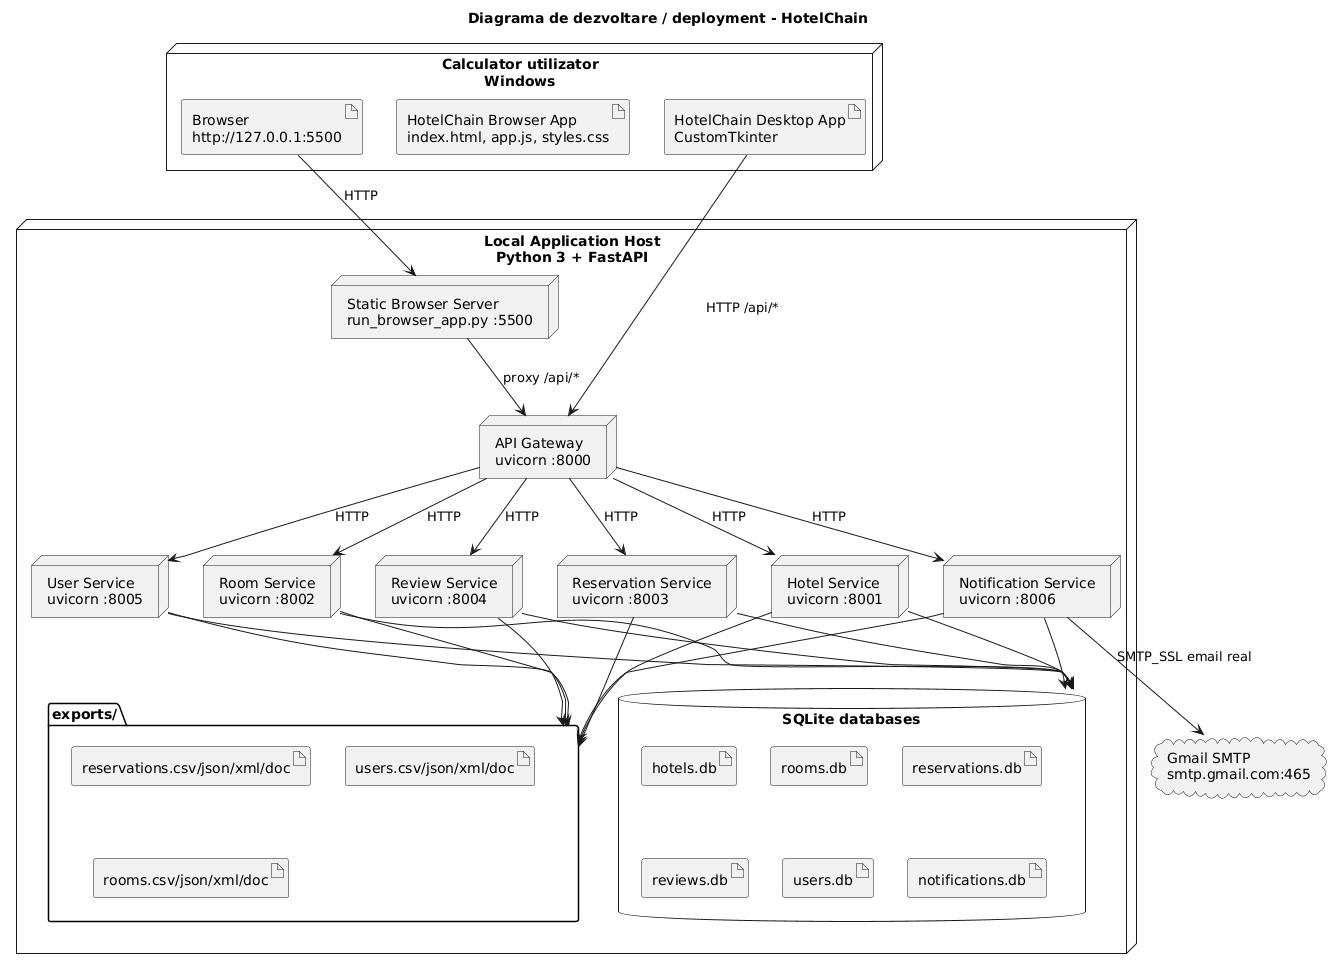

The diagram above was rendered by PlantUML. Its source (embedded in the PNG):
@startuml
title Diagrama de dezvoltare / deployment - HotelChain

node "Calculator utilizator\nWindows" as ClientPC {
  artifact "Browser\nhttp://127.0.0.1:5500" as Browser
  artifact "HotelChain Browser App\nindex.html, app.js, styles.css" as BrowserApp
  artifact "HotelChain Desktop App\nCustomTkinter" as DesktopApp
}

node "Local Application Host\nPython 3 + FastAPI" as Host {
  node "Static Browser Server\nrun_browser_app.py :5500" as StaticServer
  node "API Gateway\nuvicorn :8000" as GatewayNode

  node "Hotel Service\nuvicorn :8001" as HotelNode
  node "Room Service\nuvicorn :8002" as RoomNode
  node "Reservation Service\nuvicorn :8003" as ReservationNode
  node "Review Service\nuvicorn :8004" as ReviewNode
  node "User Service\nuvicorn :8005" as UserNode
  node "Notification Service\nuvicorn :8006" as NotificationNode

  database "SQLite databases" as SQLite {
    artifact "hotels.db"
    artifact "rooms.db"
    artifact "reservations.db"
    artifact "reviews.db"
    artifact "users.db"
    artifact "notifications.db"
  }

  folder "exports/" as Exports {
    artifact "reservations.csv/json/xml/doc"
    artifact "users.csv/json/xml/doc"
    artifact "rooms.csv/json/xml/doc"
  }
}

cloud "Gmail SMTP\nsmtp.gmail.com:465" as Gmail

Browser --> StaticServer : HTTP
StaticServer --> GatewayNode : proxy /api/*
DesktopApp --> GatewayNode : HTTP /api/*

GatewayNode --> HotelNode : HTTP
GatewayNode --> RoomNode : HTTP
GatewayNode --> ReservationNode : HTTP
GatewayNode --> ReviewNode : HTTP
GatewayNode --> UserNode : HTTP
GatewayNode --> NotificationNode : HTTP

HotelNode --> SQLite
RoomNode --> SQLite
ReservationNode --> SQLite
ReviewNode --> SQLite
UserNode --> SQLite
NotificationNode --> SQLite

ReservationNode --> Exports
UserNode --> Exports
RoomNode --> Exports
HotelNode --> Exports
ReviewNode --> Exports
NotificationNode --> Exports

NotificationNode --> Gmail : SMTP_SSL email real
@enduml